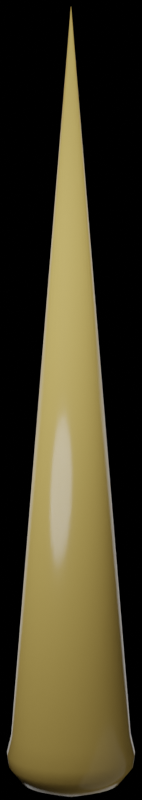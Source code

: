 # Source: scale_stem.blend  (saved by Blender 3.6.11; exported with 4.5.12 LTS)
import bpy
from mathutils import Matrix  # noqa: F401  (used for matrix-valued properties, if any)

bpy.ops.wm.read_factory_settings(use_empty=True)
scene = bpy.context.scene
scene.name = 'Scene'

# ---- collections
col_collection = bpy.data.collections.new('Collection'); scene.collection.children.link(col_collection)

# ---- materials (node trees are filled in below, after node groups)
mat_material = bpy.data.materials.new('Material')
mat_material.alpha_threshold = 0.0
mat_material.use_transparent_shadow = False
mat_material.roughness = 0.5
mat_material.line_color = (0.0, 0.0, 0.0, 1.0)

# ---- material node trees
mat_material.use_nodes = True; mat_material.node_tree.nodes.clear()
_N = mat_material.node_tree.nodes; _L = mat_material.node_tree.links
n0 = _N.new('ShaderNodeOutputMaterial'); n0.name = 'Material Output'; n0.location = (300, 300)
n1 = _N.new('ShaderNodeBsdfPrincipled'); n1.name = 'Principled BSDF'; n1.location = (10, 300)
n1.distribution = 'GGX'
n1.subsurface_method = 'RANDOM_WALK_SKIN'
n1.inputs[0].default_value = (0.8, 0.5545, 0.1488, 1.0)
n1.inputs[2].default_value = 0.1811
n1.inputs[3].default_value = 1.45
n1.inputs[13].default_value = 0.6496
n1.inputs[27].default_value = (0.0, 0.0, 0.0, 1.0)
n1.inputs[28].default_value = 1.0
_L.new(n1.outputs[0], n0.inputs[0])
n0.is_active_output = True

# ---- world
world_world = bpy.data.worlds.new('World'); scene.world = world_world
world_world.use_nodes = True; world_world.node_tree.nodes.clear()
_N = world_world.node_tree.nodes; _L = world_world.node_tree.links
n0 = _N.new('ShaderNodeOutputWorld'); n0.name = 'World Output'; n0.location = (300, 300)
n1 = _N.new('ShaderNodeBackground'); n1.name = 'Background'; n1.location = (10, 300)
n1.inputs[0].default_value = (0.05088, 0.05088, 0.05088, 1.0)
n0.is_active_output = True
world_world.color = (0.05088, 0.05088, 0.05088)
world_world.use_sun_shadow = False
world_world.sun_shadow_jitter_overblur = 0.0

# ---- cameras
cam_camera = bpy.data.cameras.new('Camera')
cam_camera.clip_end = 100.0
cam_camera.ortho_scale = 7.314

# ---- lights
light_light = bpy.data.lights.new('Light', 'SPOT')
light_light.transmission_factor = 0.0
light_light.energy = 1.25e+04
light_light.shadow_soft_size = 8.0
light_light.shadow_maximum_resolution = 0.006
light_light.use_absolute_resolution = True
light_light.spot_size = 1.309
light_point = bpy.data.lights.new('Point', 'POINT')
light_point.transmission_factor = 0.0
light_point.energy = 200.0
light_point.shadow_soft_size = 5.0
light_point.shadow_maximum_resolution = 0.006
light_point.use_absolute_resolution = True
light_spot = bpy.data.lights.new('Spot', 'SPOT')
light_spot.transmission_factor = 0.0
light_spot.energy = 7500.0
light_spot.shadow_soft_size = 18.0
light_spot.shadow_maximum_resolution = 0.006
light_spot.use_absolute_resolution = True
light_spot.spot_size = 1.571
light_spot_001 = bpy.data.lights.new('Spot.001', 'SPOT')
light_spot_001.transmission_factor = 0.0
light_spot_001.energy = 3500.0
light_spot_001.shadow_soft_size = 15.0
light_spot_001.shadow_maximum_resolution = 0.006
light_spot_001.use_absolute_resolution = True

# ---- meshes
me_cylinder = bpy.data.meshes.new('Cylinder')
me_cylinder.from_pydata([(1.211e-08, 1.49e-08, -1.067), (1.211e-08, 1.49e-08, 1.061), (7.954e-10, 0.9817, -0.8964), (0.1915, 0.9628, -0.8964), (0.3757, 0.9069, -0.8964), (0.5454, 0.8162, -0.8964), (0.6941, 0.6941, -0.8964), (0.8162, 0.5454, -0.8964), (0.9069, 0.3757, -0.8964), (0.9628, 0.1915, -0.8964), (0.9817, 1.298e-10, -0.8964), (0.9628, -0.1915, -0.8964), (0.9069, -0.3757, -0.8964), (0.8162, -0.5454, -0.8964), (0.6941, -0.6941, -0.8964), (0.5454, -0.8162, -0.8964), (0.3757, -0.9069, -0.8964), (0.1915, -0.9628, -0.8964), (7.954e-10, -0.9817, -0.8964), (-0.1915, -0.9628, -0.8964), (-0.3757, -0.9069, -0.8964), (-0.5454, -0.8162, -0.8964), (-0.6941, -0.6941, -0.8964), (-0.8162, -0.5454, -0.8964), (-0.9069, -0.3757, -0.8964), (-0.9628, -0.1915, -0.8964), (-0.9817, 1.298e-10, -0.8964), (-0.9628, 0.1915, -0.8964), (-0.9069, 0.3757, -0.8964), (-0.8162, 0.5454, -0.8964), (-0.6941, 0.6941, -0.8964), (-0.5454, 0.8162, -0.8964), (-0.3757, 0.9069, -0.8964), (-0.1915, 0.9628, -0.8964), (0.2002, 1.006, -0.9781), (0.3926, 0.9479, -0.9781), (0.57, 0.8531, -0.9781), (0.7255, 0.7255, -0.9781), (0.8531, 0.57, -0.9781), (0.9479, 0.3926, -0.9781), (1.006, 0.2002, -0.9781), (1.026, 9.443e-10, -0.9781), (1.006, -0.2002, -0.9781), (0.9479, -0.3926, -0.9781), (0.8531, -0.57, -0.9781), (0.7255, -0.7255, -0.9781), (0.57, -0.8531, -0.9781), (0.3926, -0.9479, -0.9781), (0.2002, -1.006, -0.9781), (3.847e-09, -1.026, -0.9781), (-0.2002, -1.006, -0.9781), (-0.3926, -0.9479, -0.9781), (-0.57, -0.8531, -0.9781), (-0.7255, -0.7255, -0.9781), (-0.8531, -0.57, -0.9781), (-0.9479, -0.3926, -0.9781), (-1.006, -0.2002, -0.9781), (-1.026, 9.443e-10, -0.9781), (-1.006, 0.2002, -0.9781), (-0.9479, 0.3926, -0.9781), (-0.8531, 0.57, -0.9781), (-0.7255, 0.7255, -0.9781), (-0.57, 0.8531, -0.9781), (-0.3926, 0.9479, -0.9781), (-0.2002, 1.006, -0.9781), (3.847e-09, 1.026, -0.9781), (3.43e-09, 1.054, -0.9462), (0.2056, 1.033, -0.9462), (0.4032, 0.9734, -0.9462), (0.5854, 0.876, -0.9462), (0.745, 0.745, -0.9462), (0.876, 0.5854, -0.9462), (0.9734, 0.4032, -0.9462), (1.033, 0.2056, -0.9462), (1.054, -1.67e-09, -0.9462), (1.033, -0.2056, -0.9462), (0.9734, -0.4032, -0.9462), (0.876, -0.5854, -0.9462), (0.745, -0.745, -0.9462), (0.5854, -0.876, -0.9462), (0.4032, -0.9734, -0.9462), (0.2056, -1.033, -0.9462), (3.43e-09, -1.054, -0.9462), (-0.2056, -1.033, -0.9462), (-0.4032, -0.9734, -0.9462), (-0.5854, -0.876, -0.9462), (-0.745, -0.745, -0.9462), (-0.876, -0.5854, -0.9462), (-0.9734, -0.4032, -0.9462), (-1.033, -0.2056, -0.9462), (-1.054, -1.67e-09, -0.9462), (-1.033, 0.2056, -0.9462), (-0.9734, 0.4032, -0.9462), (-0.876, 0.5854, -0.9462), (-0.745, 0.745, -0.9462), (-0.5854, 0.876, -0.9462), (-0.4032, 0.9734, -0.9462), (-0.2056, 1.033, -0.9462), (0.1605, 0.8069, -1.019), (0.3148, 0.7601, -1.019), (0.4571, 0.684, -1.019), (0.5817, 0.5817, -1.019), (0.684, 0.4571, -1.019), (0.7601, 0.3148, -1.019), (0.8069, 0.1605, -1.019), (0.8227, -2.642e-09, -1.019), (0.8069, -0.1605, -1.019), (0.7601, -0.3148, -1.019), (0.684, -0.4571, -1.019), (0.5817, -0.5817, -1.019), (0.4571, -0.684, -1.019), (0.3148, -0.7601, -1.019), (0.1605, -0.8069, -1.019), (-4.684e-09, -0.8227, -1.019), (-0.1605, -0.8069, -1.019), (-0.3148, -0.7601, -1.019), (-0.4571, -0.684, -1.019), (-0.5817, -0.5817, -1.019), (-0.684, -0.4571, -1.019), (-0.7601, -0.3148, -1.019), (-0.8069, -0.1605, -1.019), (-0.8227, -2.642e-09, -1.019), (-0.8069, 0.1605, -1.019), (-0.7601, 0.3148, -1.019), (-0.684, 0.4571, -1.019), (-0.5817, 0.5817, -1.019), (-0.4571, 0.684, -1.019), (-0.3148, 0.7601, -1.019), (-0.1605, 0.8069, -1.019), (-4.684e-09, 0.8227, -1.019)], [], [(2, 1, 3), (3, 1, 4), (4, 1, 5), (5, 1, 6), (6, 1, 7), (7, 1, 8), (8, 1, 9), (9, 1, 10), (10, 1, 11), (11, 1, 12), (12, 1, 13), (13, 1, 14), (14, 1, 15), (15, 1, 16), (16, 1, 17), (17, 1, 18), (18, 1, 19), (19, 1, 20), (20, 1, 21), (21, 1, 22), (22, 1, 23), (23, 1, 24), (24, 1, 25), (25, 1, 26), (26, 1, 27), (27, 1, 28), (28, 1, 29), (29, 1, 30), (30, 1, 31), (31, 1, 32), (32, 1, 33), (33, 1, 2), (97, 33, 2, 66), (96, 32, 33, 97), (95, 31, 32, 96), (94, 30, 31, 95), (93, 29, 30, 94), (92, 28, 29, 93), (91, 27, 28, 92), (90, 26, 27, 91), (89, 25, 26, 90), (88, 24, 25, 89), (87, 23, 24, 88), (86, 22, 23, 87), (85, 21, 22, 86), (84, 20, 21, 85), (83, 19, 20, 84), (82, 18, 19, 83), (81, 17, 18, 82), (80, 16, 17, 81), (79, 15, 16, 80), (78, 14, 15, 79), (77, 13, 14, 78), (76, 12, 13, 77), (75, 11, 12, 76), (74, 10, 11, 75), (73, 9, 10, 74), (72, 8, 9, 73), (71, 7, 8, 72), (70, 6, 7, 71), (69, 5, 6, 70), (68, 4, 5, 69), (67, 3, 4, 68), (66, 2, 3, 67), (129, 65, 34, 98), (98, 34, 35, 99), (99, 35, 36, 100), (100, 36, 37, 101), (101, 37, 38, 102), (102, 38, 39, 103), (103, 39, 40, 104), (104, 40, 41, 105), (105, 41, 42, 106), (106, 42, 43, 107), (107, 43, 44, 108), (108, 44, 45, 109), (109, 45, 46, 110), (110, 46, 47, 111), (111, 47, 48, 112), (112, 48, 49, 113), (113, 49, 50, 114), (114, 50, 51, 115), (115, 51, 52, 116), (116, 52, 53, 117), (117, 53, 54, 118), (118, 54, 55, 119), (119, 55, 56, 120), (120, 56, 57, 121), (121, 57, 58, 122), (122, 58, 59, 123), (123, 59, 60, 124), (124, 60, 61, 125), (125, 61, 62, 126), (126, 62, 63, 127), (127, 63, 64, 128), (128, 64, 65, 129), (65, 66, 67, 34), (34, 67, 68, 35), (35, 68, 69, 36), (36, 69, 70, 37), (37, 70, 71, 38), (38, 71, 72, 39), (39, 72, 73, 40), (40, 73, 74, 41), (41, 74, 75, 42), (42, 75, 76, 43), (43, 76, 77, 44), (44, 77, 78, 45), (45, 78, 79, 46), (46, 79, 80, 47), (47, 80, 81, 48), (48, 81, 82, 49), (49, 82, 83, 50), (50, 83, 84, 51), (51, 84, 85, 52), (52, 85, 86, 53), (53, 86, 87, 54), (54, 87, 88, 55), (55, 88, 89, 56), (56, 89, 90, 57), (57, 90, 91, 58), (58, 91, 92, 59), (59, 92, 93, 60), (60, 93, 94, 61), (61, 94, 95, 62), (62, 95, 96, 63), (63, 96, 97, 64), (64, 97, 66, 65), (0, 128, 129), (0, 127, 128), (0, 126, 127), (0, 125, 126), (0, 124, 125), (0, 123, 124), (0, 122, 123), (0, 121, 122), (0, 120, 121), (0, 119, 120), (0, 118, 119), (0, 117, 118), (0, 116, 117), (0, 115, 116), (0, 114, 115), (0, 113, 114), (0, 112, 113), (0, 111, 112), (0, 110, 111), (0, 109, 110), (0, 108, 109), (0, 107, 108), (0, 106, 107), (0, 105, 106), (0, 104, 105), (0, 103, 104), (0, 102, 103), (0, 101, 102), (0, 100, 101), (0, 99, 100), (0, 98, 99), (0, 129, 98)])
me_cylinder.polygons.foreach_set('use_smooth', [True] * 160)
_uv = me_cylinder.uv_layers.new(name='UVMap')
_uv.uv.foreach_set('vector', [1.0, 0.75, 0.9688, 1.0, 0.9688, 0.75, 0.9688, 0.75, 0.9375, 1.0, 0.9375, 0.75, 0.9375, 0.75, 0.9062, 1.0, 0.9062, 0.75, 0.9062, 0.75, 0.875, 1.0, 0.875, 0.75, 0.875, 0.75, 0.8438, 1.0, 0.8438, 0.75, 0.8438, 0.75, 0.8125, 1.0, 0.8125, 0.75, 0.8125, 0.75, 0.7812, 1.0, 0.7812, 0.75, 0.7812, 0.75, 0.75, 1.0, 0.75, 0.75, 0.75, 0.75, 0.7188, 1.0, 0.7188, 0.75, 0.7188, 0.75, 0.6875, 1.0, 0.6875, 0.75, 0.6875, 0.75, 0.6562, 1.0, 0.6562, 0.75, 0.6562, 0.75, 0.625, 1.0, 0.625, 0.75, 0.625, 0.75, 0.5938, 1.0, 0.5938, 0.75, 0.5938, 0.75, 0.5625, 1.0, 0.5625, 0.75, 0.5625, 0.75, 0.5312, 1.0, 0.5312, 0.75, 0.5312, 0.75, 0.5, 1.0, 0.5, 0.75, 0.5, 0.75, 0.4688, 1.0, 0.4688, 0.75, 0.4688, 0.75, 0.4375, 1.0, 0.4375, 0.75, 0.4375, 0.75, 0.4062, 1.0, 0.4062, 0.75, 0.4062, 0.75, 0.375, 1.0, 0.375, 0.75, 0.375, 0.75, 0.3438, 1.0, 0.3438, 0.75, 0.3438, 0.75, 0.3125, 1.0, 0.3125, 0.75, 0.3125, 0.75, 0.2812, 1.0, 0.2812, 0.75, 0.2812, 0.75, 0.25, 1.0, 0.25, 0.75, 0.25, 0.75, 0.2188, 1.0, 0.2188, 0.75, 0.2188, 0.75, 0.1875, 1.0, 0.1875, 0.75, 0.1875, 0.75, 0.1562, 1.0, 0.1562, 0.75, 0.1562, 0.75, 0.125, 1.0, 0.125, 0.75, 0.125, 0.75, 0.09375, 1.0, 0.09375, 0.75, 0.09375, 0.75, 0.0625, 1.0, 0.0625, 0.75, 0.0625, 0.75, 0.03125, 1.0, 0.03125, 0.75, 0.03125, 0.75, 0.0, 1.0, 0.0, 0.75, 0.03125, 0.6875, 0.03125, 0.75, 0.0, 0.75, 0.0, 0.6875, 0.0625, 0.6875, 0.0625, 0.75, 0.03125, 0.75, 0.03125, 0.6875, 0.09375, 0.6875, 0.09375, 0.75, 0.0625, 0.75, 0.0625, 0.6875, 0.125, 0.6875, 0.125, 0.75, 0.09375, 0.75, 0.09375, 0.6875, 0.1562, 0.6875, 0.1562, 0.75, 0.125, 0.75, 0.125, 0.6875, 0.1875, 0.6875, 0.1875, 0.75, 0.1562, 0.75, 0.1562, 0.6875, 0.2188, 0.6875, 0.2188, 0.75, 0.1875, 0.75, 0.1875, 0.6875, 0.25, 0.6875, 0.25, 0.75, 0.2188, 0.75, 0.2188, 0.6875, 0.2812, 0.6875, 0.2812, 0.75, 0.25, 0.75, 0.25, 0.6875, 0.3125, 0.6875, 0.3125, 0.75, 0.2812, 0.75, 0.2812, 0.6875, 0.3438, 0.6875, 0.3438, 0.75, 0.3125, 0.75, 0.3125, 0.6875, 0.375, 0.6875, 0.375, 0.75, 0.3438, 0.75, 0.3438, 0.6875, 0.4062, 0.6875, 0.4062, 0.75, 0.375, 0.75, 0.375, 0.6875, 0.4375, 0.6875, 0.4375, 0.75, 0.4062, 0.75, 0.4062, 0.6875, 0.4688, 0.6875, 0.4688, 0.75, 0.4375, 0.75, 0.4375, 0.6875, 0.5, 0.6875, 0.5, 0.75, 0.4688, 0.75, 0.4688, 0.6875, 0.5312, 0.6875, 0.5312, 0.75, 0.5, 0.75, 0.5, 0.6875, 0.5625, 0.6875, 0.5625, 0.75, 0.5312, 0.75, 0.5312, 0.6875, 0.5938, 0.6875, 0.5938, 0.75, 0.5625, 0.75, 0.5625, 0.6875, 0.625, 0.6875, 0.625, 0.75, 0.5938, 0.75, 0.5938, 0.6875, 0.6562, 0.6875, 0.6562, 0.75, 0.625, 0.75, 0.625, 0.6875, 0.6875, 0.6875, 0.6875, 0.75, 0.6562, 0.75, 0.6562, 0.6875, 0.7188, 0.6875, 0.7188, 0.75, 0.6875, 0.75, 0.6875, 0.6875, 0.75, 0.6875, 0.75, 0.75, 0.7188, 0.75, 0.7188, 0.6875, 0.7812, 0.6875, 0.7812, 0.75, 0.75, 0.75, 0.75, 0.6875, 0.8125, 0.6875, 0.8125, 0.75, 0.7812, 0.75, 0.7812, 0.6875, 0.8438, 0.6875, 0.8438, 0.75, 0.8125, 0.75, 0.8125, 0.6875, 0.875, 0.6875, 0.875, 0.75, 0.8438, 0.75, 0.8438, 0.6875, 0.9062, 0.6875, 0.9062, 0.75, 0.875, 0.75, 0.875, 0.6875, 0.9375, 0.6875, 0.9375, 0.75, 0.9062, 0.75, 0.9062, 0.6875, 0.9688, 0.6875, 0.9688, 0.75, 0.9375, 0.75, 0.9375, 0.6875, 1.0, 0.6875, 1.0, 0.75, 0.9688, 0.75, 0.9688, 0.6875, 1.0, 0.5625, 1.0, 0.625, 0.9688, 0.625, 0.9688, 0.5625, 0.9688, 0.5625, 0.9688, 0.625, 0.9375, 0.625, 0.9375, 0.5625, 0.9375, 0.5625, 0.9375, 0.625, 0.9062, 0.625, 0.9062, 0.5625, 0.9062, 0.5625, 0.9062, 0.625, 0.875, 0.625, 0.875, 0.5625, 0.875, 0.5625, 0.875, 0.625, 0.8438, 0.625, 0.8438, 0.5625, 0.8438, 0.5625, 0.8438, 0.625, 0.8125, 0.625, 0.8125, 0.5625, 0.8125, 0.5625, 0.8125, 0.625, 0.7812, 0.625, 0.7812, 0.5625, 0.7812, 0.5625, 0.7812, 0.625, 0.75, 0.625, 0.75, 0.5625, 0.75, 0.5625, 0.75, 0.625, 0.7188, 0.625, 0.7188, 0.5625, 0.7188, 0.5625, 0.7188, 0.625, 0.6875, 0.625, 0.6875, 0.5625, 0.6875, 0.5625, 0.6875, 0.625, 0.6562, 0.625, 0.6562, 0.5625, 0.6562, 0.5625, 0.6562, 0.625, 0.625, 0.625, 0.625, 0.5625, 0.625, 0.5625, 0.625, 0.625, 0.5938, 0.625, 0.5938, 0.5625, 0.5938, 0.5625, 0.5938, 0.625, 0.5625, 0.625, 0.5625, 0.5625, 0.5625, 0.5625, 0.5625, 0.625, 0.5312, 0.625, 0.5312, 0.5625, 0.5312, 0.5625, 0.5312, 0.625, 0.5, 0.625, 0.5, 0.5625, 0.5, 0.5625, 0.5, 0.625, 0.4688, 0.625, 0.4688, 0.5625, 0.4688, 0.5625, 0.4688, 0.625, 0.4375, 0.625, 0.4375, 0.5625, 0.4375, 0.5625, 0.4375, 0.625, 0.4062, 0.625, 0.4062, 0.5625, 0.4062, 0.5625, 0.4062, 0.625, 0.375, 0.625, 0.375, 0.5625, 0.375, 0.5625, 0.375, 0.625, 0.3438, 0.625, 0.3438, 0.5625, 0.3438, 0.5625, 0.3438, 0.625, 0.3125, 0.625, 0.3125, 0.5625, 0.3125, 0.5625, 0.3125, 0.625, 0.2812, 0.625, 0.2812, 0.5625, 0.2812, 0.5625, 0.2812, 0.625, 0.25, 0.625, 0.25, 0.5625, 0.25, 0.5625, 0.25, 0.625, 0.2188, 0.625, 0.2188, 0.5625, 0.2188, 0.5625, 0.2188, 0.625, 0.1875, 0.625, 0.1875, 0.5625, 0.1875, 0.5625, 0.1875, 0.625, 0.1562, 0.625, 0.1562, 0.5625, 0.1562, 0.5625, 0.1562, 0.625, 0.125, 0.625, 0.125, 0.5625, 0.125, 0.5625, 0.125, 0.625, 0.09375, 0.625, 0.09375, 0.5625, 0.09375, 0.5625, 0.09375, 0.625, 0.0625, 0.625, 0.0625, 0.5625, 0.0625, 0.5625, 0.0625, 0.625, 0.03125, 0.625, 0.03125, 0.5625, 0.03125, 0.5625, 0.03125, 0.625, 0.0, 0.625, 0.0, 0.5625, 1.0, 0.625, 1.0, 0.6875, 0.9688, 0.6875, 0.9688, 0.625, 0.9688, 0.625, 0.9688, 0.6875, 0.9375, 0.6875, 0.9375, 0.625, 0.9375, 0.625, 0.9375, 0.6875, 0.9062, 0.6875, 0.9062, 0.625, 0.9062, 0.625, 0.9062, 0.6875, 0.875, 0.6875, 0.875, 0.625, 0.875, 0.625, 0.875, 0.6875, 0.8438, 0.6875, 0.8438, 0.625, 0.8438, 0.625, 0.8438, 0.6875, 0.8125, 0.6875, 0.8125, 0.625, 0.8125, 0.625, 0.8125, 0.6875, 0.7812, 0.6875, 0.7812, 0.625, 0.7812, 0.625, 0.7812, 0.6875, 0.75, 0.6875, 0.75, 0.625, 0.75, 0.625, 0.75, 0.6875, 0.7188, 0.6875, 0.7188, 0.625, 0.7188, 0.625, 0.7188, 0.6875, 0.6875, 0.6875, 0.6875, 0.625, 0.6875, 0.625, 0.6875, 0.6875, 0.6562, 0.6875, 0.6562, 0.625, 0.6562, 0.625, 0.6562, 0.6875, 0.625, 0.6875, 0.625, 0.625, 0.625, 0.625, 0.625, 0.6875, 0.5938, 0.6875, 0.5938, 0.625, 0.5938, 0.625, 0.5938, 0.6875, 0.5625, 0.6875, 0.5625, 0.625, 0.5625, 0.625, 0.5625, 0.6875, 0.5312, 0.6875, 0.5312, 0.625, 0.5312, 0.625, 0.5312, 0.6875, 0.5, 0.6875, 0.5, 0.625, 0.5, 0.625, 0.5, 0.6875, 0.4688, 0.6875, 0.4688, 0.625, 0.4688, 0.625, 0.4688, 0.6875, 0.4375, 0.6875, 0.4375, 0.625, 0.4375, 0.625, 0.4375, 0.6875, 0.4062, 0.6875, 0.4062, 0.625, 0.4062, 0.625, 0.4062, 0.6875, 0.375, 0.6875, 0.375, 0.625, 0.375, 0.625, 0.375, 0.6875, 0.3438, 0.6875, 0.3438, 0.625, 0.3438, 0.625, 0.3438, 0.6875, 0.3125, 0.6875, 0.3125, 0.625, 0.3125, 0.625, 0.3125, 0.6875, 0.2812, 0.6875, 0.2812, 0.625, 0.2812, 0.625, 0.2812, 0.6875, 0.25, 0.6875, 0.25, 0.625, 0.25, 0.625, 0.25, 0.6875, 0.2188, 0.6875, 0.2188, 0.625, 0.2188, 0.625, 0.2188, 0.6875, 0.1875, 0.6875, 0.1875, 0.625, 0.1875, 0.625, 0.1875, 0.6875, 0.1562, 0.6875, 0.1562, 0.625, 0.1562, 0.625, 0.1562, 0.6875, 0.125, 0.6875, 0.125, 0.625, 0.125, 0.625, 0.125, 0.6875, 0.09375, 0.6875, 0.09375, 0.625, 0.09375, 0.625, 0.09375, 0.6875, 0.0625, 0.6875, 0.0625, 0.625, 0.0625, 0.625, 0.0625, 0.6875, 0.03125, 0.6875, 0.03125, 0.625, 0.03125, 0.625, 0.03125, 0.6875, 0.0, 0.6875, 0.0, 0.625, 0.03125, 0.5, 0.03125, 0.5625, 0.0, 0.5625, 0.0625, 0.5, 0.0625, 0.5625, 0.03125, 0.5625, 0.09375, 0.5, 0.09375, 0.5625, 0.0625, 0.5625, 0.125, 0.5, 0.125, 0.5625, 0.09375, 0.5625, 0.1562, 0.5, 0.1562, 0.5625, 0.125, 0.5625, 0.1875, 0.5, 0.1875, 0.5625, 0.1562, 0.5625, 0.2188, 0.5, 0.2188, 0.5625, 0.1875, 0.5625, 0.25, 0.5, 0.25, 0.5625, 0.2188, 0.5625, 0.2812, 0.5, 0.2812, 0.5625, 0.25, 0.5625, 0.3125, 0.5, 0.3125, 0.5625, 0.2812, 0.5625, 0.3438, 0.5, 0.3438, 0.5625, 0.3125, 0.5625, 0.375, 0.5, 0.375, 0.5625, 0.3438, 0.5625, 0.4062, 0.5, 0.4062, 0.5625, 0.375, 0.5625, 0.4375, 0.5, 0.4375, 0.5625, 0.4062, 0.5625, 0.4688, 0.5, 0.4688, 0.5625, 0.4375, 0.5625, 0.5, 0.5, 0.5, 0.5625, 0.4688, 0.5625, 0.5312, 0.5, 0.5312, 0.5625, 0.5, 0.5625, 0.5625, 0.5, 0.5625, 0.5625, 0.5312, 0.5625, 0.5938, 0.5, 0.5938, 0.5625, 0.5625, 0.5625, 0.625, 0.5, 0.625, 0.5625, 0.5938, 0.5625, 0.6562, 0.5, 0.6562, 0.5625, 0.625, 0.5625, 0.6875, 0.5, 0.6875, 0.5625, 0.6562, 0.5625, 0.7188, 0.5, 0.7188, 0.5625, 0.6875, 0.5625, 0.75, 0.5, 0.75, 0.5625, 0.7188, 0.5625, 0.7812, 0.5, 0.7812, 0.5625, 0.75, 0.5625, 0.8125, 0.5, 0.8125, 0.5625, 0.7812, 0.5625, 0.8438, 0.5, 0.8438, 0.5625, 0.8125, 0.5625, 0.875, 0.5, 0.875, 0.5625, 0.8438, 0.5625, 0.9062, 0.5, 0.9062, 0.5625, 0.875, 0.5625, 0.9375, 0.5, 0.9375, 0.5625, 0.9062, 0.5625, 0.9688, 0.5, 0.9688, 0.5625, 0.9375, 0.5625, 1.0, 0.5, 1.0, 0.5625, 0.9688, 0.5625])
me_cylinder.materials.append(mat_material)
me_cylinder.update()

# ---- objects
ob_light = bpy.data.objects.new('Light', light_light)
ob_camera = bpy.data.objects.new('Camera', cam_camera)
ob_cylinder = bpy.data.objects.new('Cylinder', me_cylinder)
ob_empty = bpy.data.objects.new('Empty', None)
ob_point = bpy.data.objects.new('Point', light_point)
ob_spot = bpy.data.objects.new('Spot', light_spot)
ob_spot_001 = bpy.data.objects.new('Spot.001', light_spot_001)

# ---- transforms, parenting, visibility, modifiers, constraints
ob_light.location = (-6.883, -8.239, 14.91)
ob_light.rotation_euler = (0.6503, 0.05522, 1.866)
ob_light.lock_rotations_4d = False
ob_light.empty_display_type = 'ARROWS'
ob_light.color = (0.0, 0.0, 0.0, 0.0)
ob_light.lineart.crease_threshold = 0.0
_c = ob_light.constraints.new('TRACK_TO'); _c.name = 'Track To'
_c.target = ob_empty
ob_camera.location = (0.0, -20.0, 0.0)
ob_camera.rotation_euler = (1.571, 0.0, 0.0)
ob_camera.lock_rotations_4d = False
ob_camera.empty_display_type = 'ARROWS'
ob_camera.color = (0.0, 0.0, 0.0, 0.0)
ob_camera.display_type = 'WIRE'
ob_camera.lineart.crease_threshold = 0.0
ob_cylinder.location = (0.0, 0.0, 0.0)
ob_cylinder.scale = (1.093, 1.0, 6.694)
ob_empty.location = (0.0, 0.0, -4.07)
ob_point.location = (4.403, -2.267, -9.42)
ob_spot.location = (0.0, 19.25, 0.0)
_c = ob_spot.constraints.new('TRACK_TO'); _c.name = 'Track To'
_c.target = ob_cylinder
ob_spot_001.location = (0.0, 12.03, -18.66)
_c = ob_spot_001.constraints.new('TRACK_TO'); _c.name = 'Track To'
_c.target = ob_empty

# ---- collection membership
col_collection.objects.link(ob_light)
col_collection.objects.link(ob_camera)
col_collection.objects.link(ob_cylinder)
col_collection.objects.link(ob_empty)
col_collection.objects.link(ob_point)
col_collection.objects.link(ob_spot)
col_collection.objects.link(ob_spot_001)

# ---- scene / render settings (as saved in the file)
scene.camera = ob_camera
scene.frame_start = 1; scene.frame_end = 250; scene.frame_set(1)
scene.render.engine = 'BLENDER_EEVEE_NEXT'
scene.render.resolution_x = 256
scene.render.resolution_y = 1440
scene.render.film_transparent = True
scene.cycles.sampling_pattern = 'TABULATED_SOBOL'
scene.eevee.taa_render_samples = 128
scene.view_settings.view_transform = 'Filmic'
bpy.context.view_layer.update()

